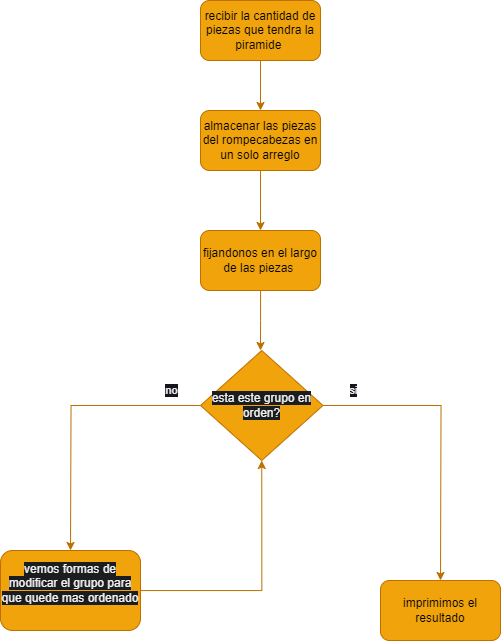

The diagram above was exported from draw.io. Its source (the exported page's mxGraphModel, read from the mxfile embedded in the PNG):
<mxGraphModel dx="1687" dy="993" grid="1" gridSize="10" guides="1" tooltips="1" connect="1" arrows="1" fold="1" page="1" pageScale="1" pageWidth="827" pageHeight="1169" math="0" shadow="0">
  <root>
    <mxCell id="0" />
    <mxCell id="1" parent="0" />
    <mxCell id="2" value="" style="edgeStyle=orthogonalEdgeStyle;rounded=0;orthogonalLoop=1;jettySize=auto;html=1;fillColor=#f0a30a;strokeColor=#BD7000;" edge="1" source="3" target="5" parent="1">
      <mxGeometry relative="1" as="geometry" />
    </mxCell>
    <mxCell id="3" value="recibir la cantidad de piezas que tendra la piramide&amp;nbsp;" style="rounded=1;whiteSpace=wrap;html=1;fillColor=#f0a30a;fontColor=#000000;strokeColor=#BD7000;" vertex="1" parent="1">
      <mxGeometry x="360" y="60" width="120" height="60" as="geometry" />
    </mxCell>
    <mxCell id="4" value="" style="edgeStyle=orthogonalEdgeStyle;rounded=0;orthogonalLoop=1;jettySize=auto;html=1;fillColor=#f0a30a;strokeColor=#BD7000;" edge="1" source="5" target="7" parent="1">
      <mxGeometry relative="1" as="geometry" />
    </mxCell>
    <mxCell id="5" value="almacenar las piezas del rompecabezas en un solo arreglo" style="whiteSpace=wrap;html=1;rounded=1;fillColor=#f0a30a;fontColor=#000000;strokeColor=#BD7000;" vertex="1" parent="1">
      <mxGeometry x="360" y="170" width="120" height="60" as="geometry" />
    </mxCell>
    <mxCell id="6" value="" style="edgeStyle=orthogonalEdgeStyle;rounded=0;orthogonalLoop=1;jettySize=auto;html=1;fillColor=#f0a30a;strokeColor=#BD7000;" edge="1" source="7" parent="1">
      <mxGeometry relative="1" as="geometry">
        <mxPoint x="420" y="410" as="targetPoint" />
      </mxGeometry>
    </mxCell>
    <mxCell id="7" value="fijandonos en el largo de las piezas&amp;nbsp;" style="whiteSpace=wrap;html=1;rounded=1;fillColor=#f0a30a;fontColor=#000000;strokeColor=#BD7000;" vertex="1" parent="1">
      <mxGeometry x="360" y="290" width="120" height="60" as="geometry" />
    </mxCell>
    <mxCell id="8" value="no" style="edgeStyle=orthogonalEdgeStyle;rounded=0;orthogonalLoop=1;jettySize=auto;html=1;fillColor=#f0a30a;strokeColor=#BD7000;" edge="1" source="10" parent="1">
      <mxGeometry x="-0.7814" y="-15" relative="1" as="geometry">
        <mxPoint x="230" y="610.0000000000001" as="targetPoint" />
        <mxPoint as="offset" />
      </mxGeometry>
    </mxCell>
    <mxCell id="9" value="si" style="edgeStyle=orthogonalEdgeStyle;rounded=0;orthogonalLoop=1;jettySize=auto;html=1;fillColor=#f0a30a;strokeColor=#BD7000;" edge="1" source="10" parent="1">
      <mxGeometry x="-0.7876" y="15" relative="1" as="geometry">
        <mxPoint x="600" y="640" as="targetPoint" />
        <mxPoint as="offset" />
      </mxGeometry>
    </mxCell>
    <mxCell id="10" value="&lt;br&gt;&lt;span style=&quot;color: rgb(240, 240, 240); font-family: Helvetica; font-size: 12px; font-style: normal; font-variant-ligatures: normal; font-variant-caps: normal; font-weight: 400; letter-spacing: normal; orphans: 2; text-align: center; text-indent: 0px; text-transform: none; widows: 2; word-spacing: 0px; -webkit-text-stroke-width: 0px; white-space: normal; background-color: rgb(27, 29, 30); text-decoration-thickness: initial; text-decoration-style: initial; text-decoration-color: initial; display: inline !important; float: none;&quot;&gt;esta este grupo en orden?&lt;/span&gt;&lt;div&gt;&lt;br/&gt;&lt;/div&gt;" style="rhombus;whiteSpace=wrap;html=1;fillColor=#f0a30a;fontColor=#000000;strokeColor=#BD7000;" vertex="1" parent="1">
      <mxGeometry x="360" y="410" width="122.5" height="110" as="geometry" />
    </mxCell>
    <mxCell id="11" style="edgeStyle=orthogonalEdgeStyle;rounded=0;orthogonalLoop=1;jettySize=auto;html=1;entryX=0.5;entryY=1;entryDx=0;entryDy=0;fillColor=#f0a30a;strokeColor=#BD7000;" edge="1" source="12" target="10" parent="1">
      <mxGeometry relative="1" as="geometry" />
    </mxCell>
    <mxCell id="12" value="&#10;&lt;span style=&quot;color: rgb(240, 240, 240); font-family: Helvetica; font-size: 12px; font-style: normal; font-variant-ligatures: normal; font-variant-caps: normal; font-weight: 400; letter-spacing: normal; orphans: 2; text-align: center; text-indent: 0px; text-transform: none; widows: 2; word-spacing: 0px; -webkit-text-stroke-width: 0px; white-space: normal; background-color: rgb(27, 29, 30); text-decoration-thickness: initial; text-decoration-style: initial; text-decoration-color: initial; display: inline !important; float: none;&quot;&gt;vemos formas de modificar el grupo para que quede mas ordenado&lt;/span&gt;&#10;&#10;" style="rounded=1;whiteSpace=wrap;html=1;fillColor=#f0a30a;fontColor=#000000;strokeColor=#BD7000;" vertex="1" parent="1">
      <mxGeometry x="160" y="610" width="140" height="80" as="geometry" />
    </mxCell>
    <mxCell id="13" value="imprimimos el resultado" style="rounded=1;whiteSpace=wrap;html=1;fillColor=#f0a30a;fontColor=#000000;strokeColor=#BD7000;" vertex="1" parent="1">
      <mxGeometry x="540" y="640" width="120" height="60" as="geometry" />
    </mxCell>
  </root>
</mxGraphModel>